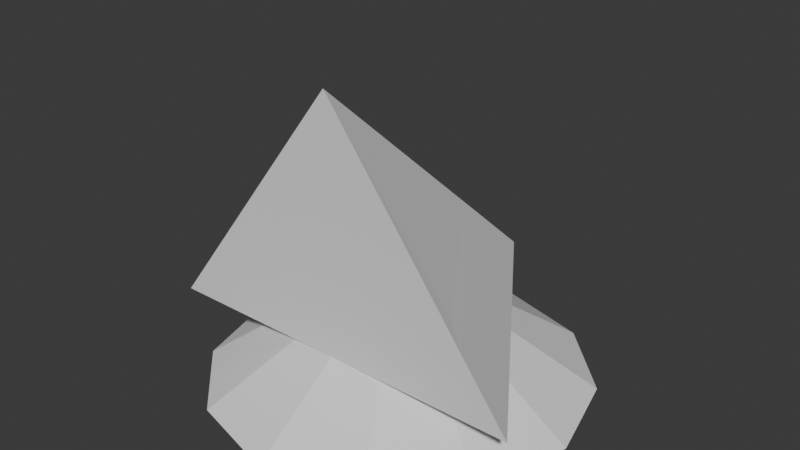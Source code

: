 # Source: droid.blend  (saved by Blender 5.1.30; exported with 4.5.12 LTS)
import bpy
from mathutils import Matrix  # noqa: F401  (used for matrix-valued properties, if any)

bpy.ops.wm.read_factory_settings(use_empty=True)
scene = bpy.context.scene
scene.name = 'Scene'

# ---- world
world_world = bpy.data.worlds.new('World'); scene.world = world_world
world_world.use_nodes = True; world_world.node_tree.nodes.clear()
_N = world_world.node_tree.nodes; _L = world_world.node_tree.links
n0 = _N.new('ShaderNodeOutputWorld'); n0.name = 'World Output'; n0.location = (200, 100)
n1 = _N.new('ShaderNodeBackground'); n1.name = 'Background'; n1.location = (-200, 100)
n1.inputs[0].default_value = (0.05088, 0.05088, 0.05088, 1.0)
_L.new(n1.outputs[0], n0.inputs[0])
n0.is_active_output = True
world_world.color = (0.05088, 0.05088, 0.05088)
world_world.sun_shadow_jitter_overblur = 0.0

# ---- meshes
me_cone_002 = bpy.data.meshes.new('Cone.002')
me_cone_002.from_pydata([(0.0, 2.0, -1.0), (1.5, -0.25, -1.0), (-1.5, -0.25, -1.0), (0.0, -0.25, 1.0), (0.0, 1.438, -0.5), (-1.125, -0.25, -0.5), (1.125, -0.25, -0.5), (0.0, 1.297, -0.375), (0.0, -0.125, 0.8889), (-0.908, -0.125, -0.375), (0.9435, -0.125, -0.375)], [], [(4, 7, 10, 8, 3, 6), (0, 1, 2), (5, 3, 8, 9, 7, 4), (0, 4, 6, 1), (2, 5, 4, 0), (1, 3, 2), (7, 9, 8), (8, 10, 7)])
_uv = me_cone_002.uv_layers.new(name='UVMap')
_uv.uv.foreach_set('vector', [0.375, 0.375, 0.3438, 0.3438, 0.3438, 0.03125, 0.03125, 0.03125, 0.0, 0.0, 0.375, 5.083e-09, 1.0, 0.5, 1.0, 1.0, 0.5, 0.5, 0.0, 0.375, 0.0, 0.0, 0.03125, 0.03125, 0.03125, 0.3438, 0.3438, 0.3438, 0.375, 0.375, 0.5, 0.5001, 0.375, 0.375, 0.375, 5.083e-09, 0.5, 8.257e-09, -2.511e-08, 0.5, 0.0, 0.375, 0.375, 0.375, 0.5, 0.5001, 1.0, 1.0, 0.5, 1.0, 0.5, 0.5, 0.3438, 0.3438, 0.03125, 0.3438, 0.03125, 0.03125, 0.03125, 0.03125, 0.3438, 0.03125, 0.3438, 0.3438])
me_cone_002.update()
me_cone_001 = bpy.data.meshes.new('Cone.001')
me_cone_001.from_pydata([(0.0, 1.5, -0.25), (0.0, 0.75, 0.25), (0.75, 1.299, -0.25), (0.375, 0.6495, 0.25), (1.299, 0.75, -0.25), (0.6495, 0.375, 0.25), (1.5, 0.0, -0.25), (0.75, 0.0, 0.25), (1.299, -0.75, -0.25), (0.6495, -0.375, 0.25), (0.75, -1.299, -0.25), (0.375, -0.6495, 0.25), (0.0, -1.5, -0.25), (0.0, -0.75, 0.25), (-0.75, -1.299, -0.25), (-0.375, -0.6495, 0.25), (-1.299, -0.75, -0.25), (-0.6495, -0.375, 0.25), (-1.5, 0.0, -0.25), (-0.75, 0.0, 0.25), (-1.299, 0.75, -0.25), (-0.6495, 0.375, 0.25), (-0.75, 1.299, -0.25), (-0.375, 0.6495, 0.25)], [], [(0, 1, 3, 2), (2, 3, 5, 4), (4, 5, 7, 6), (6, 7, 9, 8), (8, 9, 11, 10), (10, 11, 13, 12), (12, 13, 15, 14), (14, 15, 17, 16), (16, 17, 19, 18), (18, 19, 21, 20), (3, 1, 23, 21, 19, 17, 15, 13, 11, 9, 7, 5), (20, 21, 23, 22), (22, 23, 1, 0), (0, 2, 4, 6, 8, 10, 12, 14, 16, 18, 20, 22)])
_uv = me_cone_001.uv_layers.new(name='UVMap')
_uv.uv.foreach_set('vector', [1.0, 0.5, 1.0, 1.0, 0.9167, 1.0, 0.9167, 0.5, 0.9167, 0.5, 0.9167, 1.0, 0.8333, 1.0, 0.8333, 0.5, 0.8333, 0.5, 0.8333, 1.0, 0.75, 1.0, 0.75, 0.5, 0.75, 0.5, 0.75, 1.0, 0.6667, 1.0, 0.6667, 0.5, 0.6667, 0.5, 0.6667, 1.0, 0.5833, 1.0, 0.5833, 0.5, 0.5833, 0.5, 0.5833, 1.0, 0.5, 1.0, 0.5, 0.5, 0.5, 0.5, 0.5, 1.0, 0.4167, 1.0, 0.4167, 0.5, 0.4167, 0.5, 0.4167, 1.0, 0.3333, 1.0, 0.3333, 0.5, 0.3333, 0.5, 0.3333, 1.0, 0.25, 1.0, 0.25, 0.5, 0.25, 0.5, 0.25, 1.0, 0.1667, 1.0, 0.1667, 0.5, 0.37, 0.4578, 0.25, 0.49, 0.13, 0.4578, 0.04215, 0.37, 0.01, 0.25, 0.04215, 0.13, 0.13, 0.04215, 0.25, 0.01, 0.37, 0.04215, 0.4578, 0.13, 0.49, 0.25, 0.4578, 0.37, 0.1667, 0.5, 0.1667, 1.0, 0.08333, 1.0, 0.08333, 0.5, 0.08333, 0.5, 0.08333, 1.0, 7.451e-08, 1.0, 7.451e-08, 0.5, 0.75, 0.49, 0.87, 0.4578, 0.9578, 0.37, 0.99, 0.25, 0.9578, 0.13, 0.87, 0.04215, 0.75, 0.01, 0.63, 0.04215, 0.5422, 0.13, 0.51, 0.25, 0.5422, 0.37, 0.63, 0.4578])
me_cone_001.update()

# ---- objects
ob_cabin = bpy.data.objects.new('Cabin', me_cone_002)
ob_base = bpy.data.objects.new('Base', me_cone_001)

# ---- transforms, parenting, visibility, modifiers, constraints
ob_cabin.location = (0.0, 0.25, 1.0)
ob_base.location = (0.0, 0.75, -0.25)

# ---- collection membership
scene.collection.objects.link(ob_cabin)
scene.collection.objects.link(ob_base)

# ---- scene / render settings (as saved in the file)
scene.frame_start = 1; scene.frame_end = 250; scene.frame_set(1)
scene.render.engine = 'BLENDER_EEVEE_NEXT'
scene.render.bake_bias = 0.0
scene.render.bake_samples = 0
scene.cycles.sampling_pattern = 'TABULATED_SOBOL'
scene.eevee.use_volume_custom_range = False
bpy.context.view_layer.update()

# ---- added for rendering (the .blend has no active camera and no usable light): camera, sun
cam_auto = bpy.data.cameras.new('AutoCamera')
cam_auto.lens = 50.0
cam_auto.sensor_width = 36.0
cam_auto.clip_end = 1000.0
ob_auto_camera = bpy.data.objects.new('AutoCamera', cam_auto)
scene.collection.objects.link(ob_auto_camera)
ob_auto_camera.location = (4.5562, -4.71744, 4.39496)
ob_auto_camera.rotation_euler = (1.09748, -7.21219e-08, 0.694738)
scene.camera = ob_auto_camera
light_auto_sun = bpy.data.lights.new('AutoSun', 'SUN')
light_auto_sun.energy = 3.0
light_auto_sun.angle = 0.0523599
ob_auto_sun = bpy.data.objects.new('AutoSun', light_auto_sun)
scene.collection.objects.link(ob_auto_sun)
ob_auto_sun.rotation_euler = (0.872665, 0.174533, 0.523599)
bpy.context.view_layer.update()
